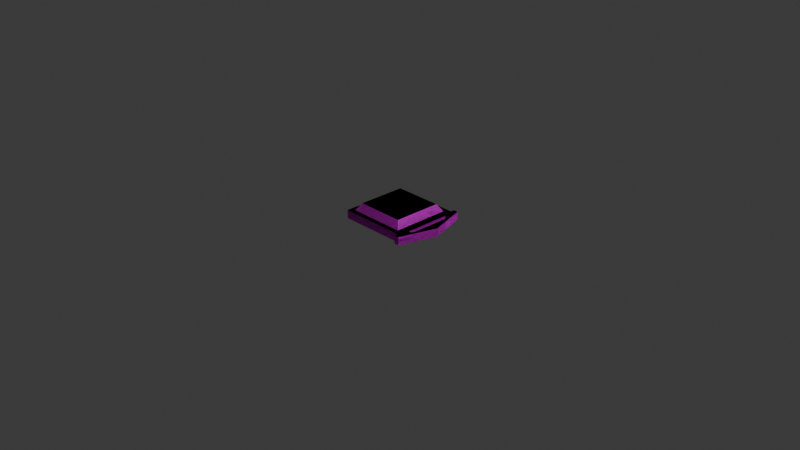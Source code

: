 # Source: enemy_spawner.blend  (saved by Blender 4.4.30; exported with 4.5.12 LTS)
import bpy
from mathutils import Matrix  # noqa: F401  (used for matrix-valued properties, if any)

bpy.ops.wm.read_factory_settings(use_empty=True)
scene = bpy.context.scene
scene.name = 'Scene'

# ---- collections
col_collection = bpy.data.collections.new('Collection'); scene.collection.children.link(col_collection)

# ---- images (referenced by path relative to the original .blend; pixels are not part of the script)
import os
ASSET_DIR = os.environ.get("B2B_ASSET_DIR", "")  # directory of the original .blend (textures are referenced by path, not embedded)
HERE = os.path.dirname(os.path.abspath(__file__))  # packed textures are extracted next to this script under _unpacked/

def load_image(name, relpath, width, height, colorspace="sRGB"):
    """Load a texture the original file referenced (path relative to the .blend, or extracted next to this script)."""
    p = next((c for c in (os.path.join(HERE, relpath), os.path.join(ASSET_DIR, relpath)) if relpath and os.path.exists(c)), "")
    if p:
        img = bpy.data.images.load(p, check_existing=True)
        img.name = name
    else:  # same state as the original file: an image datablock whose file is absent (Cycles renders it pink)
        img = bpy.data.images.new(name, width, height)
        img.source = "FILE"
        img.filepath = "//" + (relpath or name)
    img.colorspace_settings.name = colorspace
    return img
img_untitled = load_image('Untitled', 'enemy_spawner.tga', 1024, 1024, 'sRGB')

# ---- materials (node trees are filled in below, after node groups)
mat_material = bpy.data.materials.new('Material')

# ---- material node trees
mat_material.use_nodes = True; mat_material.node_tree.nodes.clear()
_N = mat_material.node_tree.nodes; _L = mat_material.node_tree.links
n0 = _N.new('ShaderNodeBsdfPrincipled'); n0.name = 'Principled BSDF'; n0.location = (10, 300)
n1 = _N.new('ShaderNodeOutputMaterial'); n1.name = 'Material Output'; n1.location = (300, 300)
n2 = _N.new('ShaderNodeTexImage'); n2.name = 'Image Texture'; n2.location = (-366, 277)
n2.image = img_untitled
_L.new(n0.outputs[0], n1.inputs[0])
_L.new(n2.outputs[0], n0.inputs[0])
n1.is_active_output = True

# ---- world
world_world = bpy.data.worlds.new('World'); scene.world = world_world
world_world.use_nodes = True; world_world.node_tree.nodes.clear()
_N = world_world.node_tree.nodes; _L = world_world.node_tree.links
n0 = _N.new('ShaderNodeOutputWorld'); n0.name = 'World Output'; n0.location = (300, 300)
n1 = _N.new('ShaderNodeBackground'); n1.name = 'Background'; n1.location = (10, 300)
n1.inputs[0].default_value = (0.05088, 0.05088, 0.05088, 1.0)
_L.new(n1.outputs[0], n0.inputs[0])
n0.is_active_output = True
world_world.color = (0.05088, 0.05088, 0.05088)
world_world.sun_shadow_jitter_overblur = 0.0

# ---- cameras
cam_camera = bpy.data.cameras.new('Camera')
cam_camera.clip_end = 100.0
cam_camera.ortho_scale = 7.314

# ---- lights
light_light = bpy.data.lights.new('Light', 'POINT')
light_light.energy = 1000.0
light_light.shadow_soft_size = 0.1

# ---- meshes
me_cube_001 = bpy.data.meshes.new('Cube.001')
me_cube_001.from_pydata([(0.425, -0.425, 0.1037), (0.425, -0.425, -1.49e-08), (-0.425, -0.425, 0.1037), (-0.425, -0.425, -1.49e-08), (-0.425, 0.0, -1.49e-08), (0.425, 0.0, 0.1037), (-0.425, 0.0, 0.1037), (0.425, 0.0, -1.49e-08), (0.363, -0.363, 0.1037), (-0.363, -0.363, 0.1037), (0.363, 0.0, 0.1037), (-0.363, 0.0, 0.1037), (0.303, -0.303, 0.1939), (-0.303, -0.303, 0.1939), (0.303, 0.0, 0.1939), (-0.303, 0.0, 0.1939), (0.425, -0.4715, 0.1037), (0.425, -0.4715, -1.49e-08), (0.5881, 0.0, 0.1037), (0.4648, 0.0, 0.1037), (0.425, 0.0, 0.1037), (0.425, 0.0, -1.49e-08), (0.6279, 0.0, 0.1037), (0.6279, 0.0, -1.49e-08), (0.425, -0.4715, 0.1037), (0.425, -0.4715, -1.49e-08), (0.4865, -0.4715, 0.1037), (0.4865, -0.4715, -1.49e-08), (0.4648, -0.2864, 0.1037), (0.5022, -0.2864, 0.1037), (0.4648, -0.2864, 0.06602), (0.5022, -0.2864, 0.06602), (0.4648, 0.0, 0.06602), (0.5881, 0.0, 0.06602), (0.425, 0.425, 0.1037), (0.425, 0.425, -1.49e-08), (-0.425, 0.425, 0.1037), (-0.425, 0.425, -1.49e-08), (0.363, 0.363, 0.1037), (-0.363, 0.363, 0.1037), (0.303, 0.303, 0.1939), (-0.303, 0.303, 0.1939), (0.425, 0.4715, 0.1037), (0.425, 0.4715, -1.49e-08), (0.425, 0.4715, 0.1037), (0.425, 0.4715, -1.49e-08), (0.4865, 0.4715, 0.1037), (0.4865, 0.4715, -1.49e-08), (0.4648, 0.2864, 0.1037), (0.5022, 0.2864, 0.1037), (0.4648, 0.2864, 0.06602), (0.5022, 0.2864, 0.06602)], [], [(6, 2, 9, 11), (1, 0, 2, 3), (4, 7, 1, 3), (3, 2, 6, 4), (0, 5, 10, 8), (2, 0, 8, 9), (13, 12, 14, 15), (8, 10, 14, 12), (11, 9, 13, 15), (9, 8, 12, 13), (0, 1, 17, 16), (22, 26, 27, 23), (24, 25, 27, 26), (26, 22, 18, 29), (19, 28, 30, 32), (32, 30, 31, 33), (29, 18, 33, 31), (28, 29, 31, 30), (20, 0, 28, 19), (28, 0, 26, 29), (26, 0, 24), (1, 27, 25), (23, 27, 1, 21), (6, 11, 39, 36), (35, 37, 36, 34), (4, 37, 35, 7), (37, 4, 6, 36), (34, 38, 10, 5), (36, 39, 38, 34), (41, 15, 14, 40), (38, 40, 14, 10), (11, 15, 41, 39), (39, 41, 40, 38), (34, 42, 43, 35), (22, 23, 47, 46), (44, 46, 47, 45), (46, 49, 18, 22), (19, 32, 50, 48), (32, 33, 51, 50), (49, 51, 33, 18), (48, 50, 51, 49), (20, 19, 48, 34), (48, 49, 46, 34), (46, 44, 34), (35, 45, 47), (23, 21, 35, 47)])
_uv = me_cube_001.uv_layers.new(name='UVMap')
_uv.uv.foreach_set('vector', [0.07229, 0.02514, 0.07229, 0.03754, 0.07048, 0.03573, 0.07048, 0.02514, 0.01518, 0.0885, 0.01215, 0.0885, 0.01215, 0.0637, 0.01518, 0.0637, 0.03998, 0.06522, 0.01518, 0.06522, 0.01518, 0.05282, 0.03998, 0.05282, 0.01518, 0.0637, 0.01215, 0.0637, 0.01215, 0.05129, 0.01518, 0.05129, 0.04749, 0.03754, 0.04749, 0.02514, 0.0493, 0.02514, 0.0493, 0.03573, 0.07229, 0.03754, 0.04749, 0.03754, 0.0493, 0.03573, 0.07048, 0.03573, 0.7471, 0.1947, 0.7471, 0.6757, 0.5066, 0.6757, 0.5066, 0.1947, 0.05281, 0.9625, 0.01874, 0.5085, 0.1526, 0.5114, 0.1543, 0.8585, 0.9883, 0.5086, 0.9547, 0.9625, 0.8526, 0.8589, 0.8544, 0.5116, 0.9547, 0.9625, 0.05281, 0.9625, 0.1543, 0.8585, 0.8526, 0.8589, 0.01215, 0.0885, 0.01518, 0.0885, 0.01518, 0.08985, 0.01215, 0.08985, 0.03133, 0.01576, 0.01697, 0.01576, 0.01697, 0.01274, 0.03133, 0.01274, 0.01518, 0.01576, 0.01518, 0.01274, 0.01697, 0.01274, 0.01697, 0.01576, 0.01522, 0.0217, 0.02962, 0.01576, 0.02972, 0.01696, 0.02117, 0.02075, 0.03018, 0.02249, 0.02133, 0.02217, 0.02179, 0.0217, 0.03009, 0.02142, 0.5056, 0.8405, 0.1688, 0.8405, 0.1688, 0.7965, 0.5056, 0.6955, 0.02117, 0.02075, 0.02972, 0.01696, 0.0298, 0.01797, 0.02179, 0.02111, 0.02133, 0.02217, 0.02117, 0.02075, 0.02179, 0.02111, 0.02179, 0.0217, 0.03027, 0.02367, 0.01681, 0.02357, 0.02133, 0.02217, 0.03018, 0.02249, 0.02133, 0.02217, 0.01681, 0.02357, 0.01522, 0.0217, 0.02117, 0.02075, 0.01522, 0.0217, 0.01681, 0.02357, 0.01518, 0.02367, 0.04134, 0.02959, 0.04269, 0.02779, 0.04269, 0.02959, 0.02893, 0.02367, 0.04269, 0.02779, 0.04134, 0.02959, 0.02893, 0.02959, 0.07229, 0.02514, 0.07048, 0.02514, 0.07048, 0.01454, 0.07229, 0.01274, 0.01518, 0.01409, 0.01518, 0.03889, 0.01215, 0.03889, 0.01215, 0.01409, 0.03998, 0.06522, 0.03998, 0.07762, 0.01518, 0.07762, 0.01518, 0.06522, 0.01518, 0.03889, 0.01518, 0.05129, 0.01215, 0.05129, 0.01215, 0.03889, 0.04749, 0.01274, 0.0493, 0.01454, 0.0493, 0.02514, 0.04749, 0.02514, 0.07229, 0.01274, 0.07048, 0.01454, 0.0493, 0.01454, 0.04749, 0.01274, 0.2661, 0.1947, 0.5066, 0.1947, 0.5066, 0.6757, 0.2661, 0.6757, 0.07434, 0.06869, 0.1656, 0.171, 0.1526, 0.5114, 0.01874, 0.5085, 0.9883, 0.5086, 0.8544, 0.5116, 0.8414, 0.1713, 0.9323, 0.06869, 0.9323, 0.06869, 0.8414, 0.1713, 0.1656, 0.171, 0.07434, 0.06869, 0.01215, 0.01409, 0.01215, 0.01274, 0.01518, 0.01274, 0.01518, 0.01409, 0.03133, 0.01576, 0.03133, 0.01274, 0.0457, 0.01274, 0.0457, 0.01576, 0.04749, 0.01576, 0.0457, 0.01576, 0.0457, 0.01274, 0.04749, 0.01274, 0.04481, 0.01926, 0.03877, 0.0193, 0.02972, 0.01696, 0.02962, 0.01576, 0.03018, 0.02249, 0.03009, 0.02142, 0.03832, 0.02033, 0.03885, 0.02072, 0.5056, 0.8405, 0.5056, 0.6955, 0.8424, 0.7965, 0.8424, 0.8405, 0.03877, 0.0193, 0.03822, 0.01976, 0.0298, 0.01797, 0.02972, 0.01696, 0.03885, 0.02072, 0.03832, 0.02033, 0.03822, 0.01976, 0.03877, 0.0193, 0.03027, 0.02367, 0.03018, 0.02249, 0.03885, 0.02072, 0.04354, 0.02136, 0.03885, 0.02072, 0.03877, 0.0193, 0.04481, 0.01926, 0.04354, 0.02136, 0.04481, 0.01926, 0.04517, 0.02119, 0.04354, 0.02136, 0.01653, 0.02959, 0.01518, 0.02959, 0.01518, 0.02779, 0.02893, 0.02367, 0.02893, 0.02959, 0.01653, 0.02959, 0.01518, 0.02779])
me_cube_001.materials.append(mat_material)
me_cube_001.use_mirror_vertex_groups = False
me_cube_001.use_paint_bone_selection = False
me_cube_001.use_paint_mask = True
me_cube_001.update()

# ---- objects
ob_light = bpy.data.objects.new('Light', light_light)
ob_camera = bpy.data.objects.new('Camera', cam_camera)
ob_cube = bpy.data.objects.new('Cube', me_cube_001)

# ---- transforms, parenting, visibility, modifiers, constraints
ob_light.location = (4.076, 1.005, 5.904)
ob_light.rotation_euler = (0.6503, 0.05522, 1.866)
ob_light.lock_rotations_4d = False
ob_light.empty_display_type = 'ARROWS'
ob_light.color = (0.0, 0.0, 0.0, 0.0)
ob_light.lineart.crease_threshold = 0.0
ob_camera.location = (7.359, -6.926, 4.958)
ob_camera.rotation_euler = (1.109, 0.0, 0.8149)
ob_camera.lock_rotations_4d = False
ob_camera.empty_display_type = 'ARROWS'
ob_camera.color = (0.0, 0.0, 0.0, 0.0)
ob_camera.display_type = 'WIRE'
ob_camera.lineart.crease_threshold = 0.0
ob_cube.location = (0.0, 0.0, 0.0)
ob_cube.rotation_euler = (0.0, -0.0, 6.283)
ob_cube.scale = (0.8689, 0.8689, 0.8689)
ob_cube.lock_rotations_4d = False
ob_cube.empty_display_type = 'ARROWS'
ob_cube.lineart.crease_threshold = 0.0
_m = ob_cube.modifiers.new('Mirror', 'MIRROR')
_m.use_axis = (False, True, False)

# ---- collection membership
col_collection.objects.link(ob_light)
col_collection.objects.link(ob_camera)
col_collection.objects.link(ob_cube)

# ---- scene / render settings (as saved in the file)
scene.camera = ob_camera
scene.frame_start = 1; scene.frame_end = 250; scene.frame_set(39)
scene.render.engine = 'BLENDER_EEVEE_NEXT'
bpy.context.view_layer.update()
